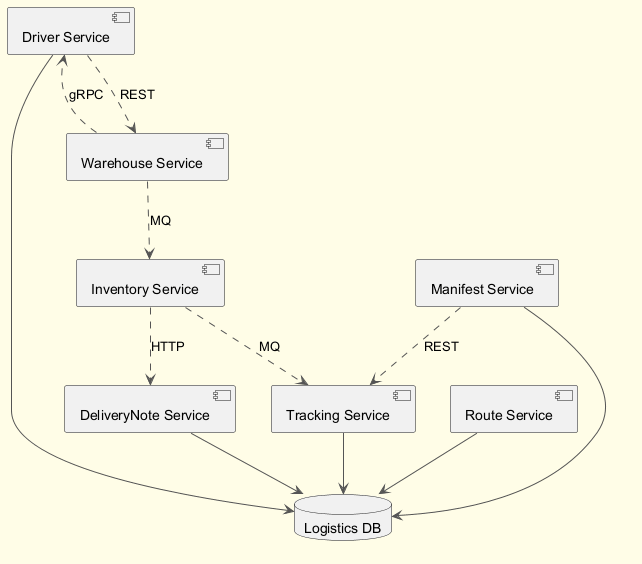

The diagram above was rendered by PlantUML. Its source (embedded in the PNG):
@startuml
skinparam backgroundColor #FFFDE7
skinparam classBackgroundColor #FFF9C4
skinparam classBorderColor #F57F17
skinparam ArrowColor #555555
component "Inventory Service" as C_InventoryService
component "Warehouse Service" as C_WarehouseService
component "Driver Service" as C_DriverService
component "DeliveryNote Service" as C_DeliveryNoteService
component "Route Service" as C_RouteService
component "Manifest Service" as C_ManifestService
component "Tracking Service" as C_TrackingService
database "Logistics DB" as DB_logistics
C_DriverService --> DB_logistics
C_DeliveryNoteService --> DB_logistics
C_RouteService --> DB_logistics
C_ManifestService --> DB_logistics
C_TrackingService --> DB_logistics
C_WarehouseService ..> C_DriverService : gRPC
C_InventoryService ..> C_DeliveryNoteService : HTTP
C_DriverService ..> C_WarehouseService : REST
C_InventoryService ..> C_TrackingService : MQ
C_ManifestService ..> C_TrackingService : REST
C_WarehouseService ..> C_InventoryService : MQ
@enduml